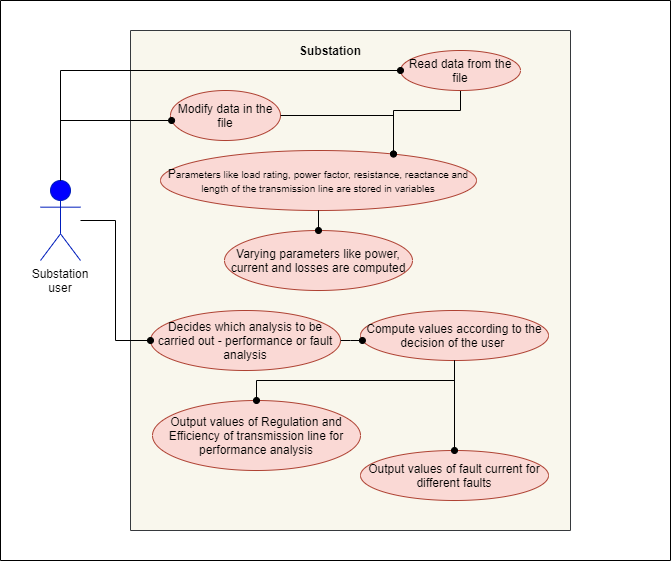

The diagram above was exported from draw.io. Its source (the exported page's mxGraphModel, read from the mxfile embedded in the PNG):
<mxGraphModel dx="1038" dy="523" grid="1" gridSize="10" guides="1" tooltips="1" connect="1" arrows="1" fold="1" page="1" pageScale="1" pageWidth="827" pageHeight="1169" math="0" shadow="0">
  <root>
    <mxCell id="0" />
    <mxCell id="1" parent="0" />
    <mxCell id="SzHHLL_WgnLJavi_76iz-49" value="" style="rounded=0;whiteSpace=wrap;html=1;direction=south;" parent="1" vertex="1">
      <mxGeometry x="90" y="40" width="670" height="560" as="geometry" />
    </mxCell>
    <mxCell id="SzHHLL_WgnLJavi_76iz-19" value="Substation user" style="shape=umlActor;verticalLabelPosition=bottom;verticalAlign=top;html=1;strokeColor=#001DBC;fontColor=#ffffff;fillColor=#0000FF;" parent="1" vertex="1">
      <mxGeometry x="130" y="220" width="40" height="80" as="geometry" />
    </mxCell>
    <mxCell id="SzHHLL_WgnLJavi_76iz-20" value="" style="rounded=0;whiteSpace=wrap;html=1;direction=south;strokeColor=#36393d;fillColor=#f9f7ed;" parent="1" vertex="1">
      <mxGeometry x="220" y="70" width="440" height="500" as="geometry" />
    </mxCell>
    <mxCell id="SzHHLL_WgnLJavi_76iz-21" value="&lt;b&gt;Substation&lt;/b&gt;" style="text;html=1;strokeColor=none;fillColor=none;align=center;verticalAlign=middle;whiteSpace=wrap;rounded=0;" parent="1" vertex="1">
      <mxGeometry x="400" y="80" width="40" height="20" as="geometry" />
    </mxCell>
    <mxCell id="SzHHLL_WgnLJavi_76iz-30" value="" style="edgeStyle=orthogonalEdgeStyle;rounded=0;orthogonalLoop=1;jettySize=auto;html=1;endArrow=oval;endFill=1;" parent="1" source="SzHHLL_WgnLJavi_76iz-22" target="SzHHLL_WgnLJavi_76iz-25" edge="1">
      <mxGeometry relative="1" as="geometry">
        <Array as="points">
          <mxPoint x="550" y="150" />
          <mxPoint x="483" y="150" />
        </Array>
      </mxGeometry>
    </mxCell>
    <mxCell id="SzHHLL_WgnLJavi_76iz-22" value="&lt;font style=&quot;font-size: 12px&quot;&gt;R&lt;font style=&quot;font-size: 12px&quot;&gt;ead data &lt;/font&gt;from the file&lt;/font&gt;" style="ellipse;whiteSpace=wrap;html=1;fillColor=#fad9d5;strokeColor=#ae4132;" parent="1" vertex="1">
      <mxGeometry x="490" y="90" width="120" height="40" as="geometry" />
    </mxCell>
    <mxCell id="SzHHLL_WgnLJavi_76iz-23" value="Modify data in the file" style="ellipse;whiteSpace=wrap;html=1;fillColor=#fad9d5;strokeColor=#ae4132;" parent="1" vertex="1">
      <mxGeometry x="260" y="130" width="110" height="50" as="geometry" />
    </mxCell>
    <mxCell id="SzHHLL_WgnLJavi_76iz-25" value="P&lt;font size=&quot;1&quot;&gt;arameters like load rating, power factor, resistance, reactance and length of the transmission line are stored in variables&lt;/font&gt;" style="ellipse;whiteSpace=wrap;html=1;fillColor=#fad9d5;strokeColor=#ae4132;" parent="1" vertex="1">
      <mxGeometry x="250" y="190" width="316" height="60" as="geometry" />
    </mxCell>
    <mxCell id="SzHHLL_WgnLJavi_76iz-27" style="edgeStyle=orthogonalEdgeStyle;rounded=0;orthogonalLoop=1;jettySize=auto;html=1;endArrow=oval;endFill=1;entryX=0;entryY=0.5;entryDx=0;entryDy=0;" parent="1" source="SzHHLL_WgnLJavi_76iz-19" target="SzHHLL_WgnLJavi_76iz-22" edge="1">
      <mxGeometry relative="1" as="geometry">
        <mxPoint x="190" y="260" as="targetPoint" />
        <Array as="points">
          <mxPoint x="150" y="110" />
        </Array>
      </mxGeometry>
    </mxCell>
    <mxCell id="SzHHLL_WgnLJavi_76iz-28" value="" style="edgeStyle=orthogonalEdgeStyle;rounded=0;orthogonalLoop=1;jettySize=auto;html=1;endArrow=oval;endFill=1;" parent="1" source="SzHHLL_WgnLJavi_76iz-19" target="SzHHLL_WgnLJavi_76iz-23" edge="1">
      <mxGeometry relative="1" as="geometry">
        <Array as="points">
          <mxPoint x="150" y="160" />
        </Array>
      </mxGeometry>
    </mxCell>
    <mxCell id="SzHHLL_WgnLJavi_76iz-31" value="Varying parameters like power, current and losses are computed" style="ellipse;whiteSpace=wrap;html=1;fillColor=#fad9d5;strokeColor=#ae4132;" parent="1" vertex="1">
      <mxGeometry x="314" y="270" width="188" height="60" as="geometry" />
    </mxCell>
    <mxCell id="SzHHLL_WgnLJavi_76iz-33" value="Decides which analysis to be carried out - performance or fault analysis" style="ellipse;whiteSpace=wrap;html=1;fillColor=#fad9d5;strokeColor=#ae4132;" parent="1" vertex="1">
      <mxGeometry x="240" y="350" width="190" height="60" as="geometry" />
    </mxCell>
    <mxCell id="SzHHLL_WgnLJavi_76iz-35" value="" style="edgeStyle=orthogonalEdgeStyle;rounded=0;orthogonalLoop=1;jettySize=auto;html=1;endArrow=oval;endFill=1;entryX=0;entryY=0.5;entryDx=0;entryDy=0;" parent="1" source="SzHHLL_WgnLJavi_76iz-19" target="SzHHLL_WgnLJavi_76iz-33" edge="1">
      <mxGeometry relative="1" as="geometry" />
    </mxCell>
    <mxCell id="SzHHLL_WgnLJavi_76iz-29" value="" style="edgeStyle=orthogonalEdgeStyle;rounded=0;orthogonalLoop=1;jettySize=auto;html=1;endArrow=oval;endFill=1;" parent="1" source="SzHHLL_WgnLJavi_76iz-23" target="SzHHLL_WgnLJavi_76iz-25" edge="1">
      <mxGeometry relative="1" as="geometry">
        <Array as="points">
          <mxPoint x="483" y="155" />
        </Array>
      </mxGeometry>
    </mxCell>
    <mxCell id="SzHHLL_WgnLJavi_76iz-32" value="" style="edgeStyle=orthogonalEdgeStyle;rounded=0;orthogonalLoop=1;jettySize=auto;html=1;endArrow=oval;endFill=1;" parent="1" source="SzHHLL_WgnLJavi_76iz-25" target="SzHHLL_WgnLJavi_76iz-31" edge="1">
      <mxGeometry relative="1" as="geometry" />
    </mxCell>
    <mxCell id="SzHHLL_WgnLJavi_76iz-37" value="Compute values according to the decision of the user&amp;nbsp;" style="ellipse;whiteSpace=wrap;html=1;fillColor=#fad9d5;strokeColor=#ae4132;" parent="1" vertex="1">
      <mxGeometry x="450" y="350" width="188" height="50" as="geometry" />
    </mxCell>
    <mxCell id="SzHHLL_WgnLJavi_76iz-38" value="" style="edgeStyle=orthogonalEdgeStyle;rounded=0;orthogonalLoop=1;jettySize=auto;html=1;endArrow=oval;endFill=1;" parent="1" source="SzHHLL_WgnLJavi_76iz-33" target="SzHHLL_WgnLJavi_76iz-37" edge="1">
      <mxGeometry relative="1" as="geometry">
        <Array as="points">
          <mxPoint x="440" y="380" />
          <mxPoint x="440" y="380" />
        </Array>
      </mxGeometry>
    </mxCell>
    <mxCell id="SzHHLL_WgnLJavi_76iz-43" value="Output values of Regulation and Efficiency of transmission line for performance analysis" style="ellipse;whiteSpace=wrap;html=1;fillColor=#fad9d5;strokeColor=#ae4132;" parent="1" vertex="1">
      <mxGeometry x="242" y="440" width="208" height="70" as="geometry" />
    </mxCell>
    <mxCell id="SzHHLL_WgnLJavi_76iz-45" value="Output values of fault current for different faults" style="ellipse;whiteSpace=wrap;html=1;fillColor=#fad9d5;strokeColor=#ae4132;" parent="1" vertex="1">
      <mxGeometry x="450" y="490" width="188" height="50" as="geometry" />
    </mxCell>
    <mxCell id="SzHHLL_WgnLJavi_76iz-47" value="Substation user" style="text;html=1;strokeColor=none;fillColor=none;align=center;verticalAlign=middle;whiteSpace=wrap;rounded=0;" parent="1" vertex="1">
      <mxGeometry x="130" y="310" width="40" height="20" as="geometry" />
    </mxCell>
    <mxCell id="SzHHLL_WgnLJavi_76iz-44" value="" style="edgeStyle=orthogonalEdgeStyle;rounded=0;orthogonalLoop=1;jettySize=auto;html=1;endArrow=oval;endFill=1;" parent="1" source="SzHHLL_WgnLJavi_76iz-37" target="SzHHLL_WgnLJavi_76iz-43" edge="1">
      <mxGeometry relative="1" as="geometry">
        <Array as="points">
          <mxPoint x="544" y="420" />
          <mxPoint x="346" y="420" />
        </Array>
      </mxGeometry>
    </mxCell>
    <mxCell id="SzHHLL_WgnLJavi_76iz-46" value="" style="edgeStyle=orthogonalEdgeStyle;rounded=0;orthogonalLoop=1;jettySize=auto;html=1;endArrow=oval;endFill=1;" parent="1" source="SzHHLL_WgnLJavi_76iz-37" target="SzHHLL_WgnLJavi_76iz-45" edge="1">
      <mxGeometry relative="1" as="geometry" />
    </mxCell>
  </root>
</mxGraphModel>